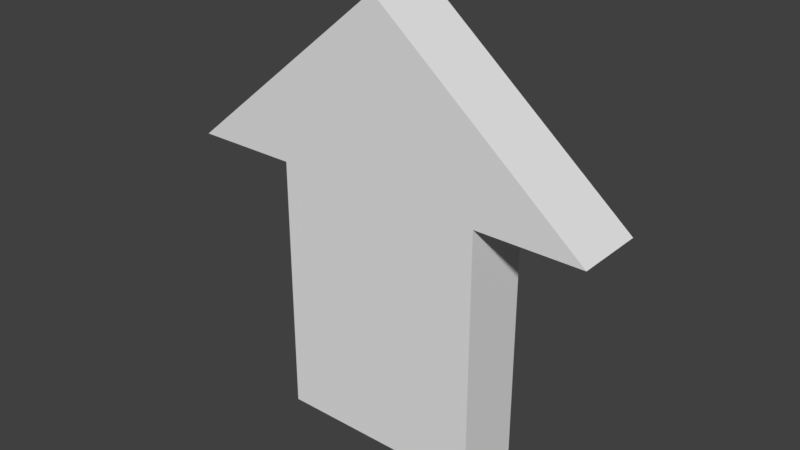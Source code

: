 # Source: PathEnd.blend  (saved by Blender 2.78.0; exported with 4.5.12 LTS)
import bpy
from mathutils import Matrix  # noqa: F401  (used for matrix-valued properties, if any)

bpy.ops.wm.read_factory_settings(use_empty=True)
scene = bpy.context.scene
scene.name = 'Scene'

# ---- collections
col_collection_1 = bpy.data.collections.new('Collection 1'); scene.collection.children.link(col_collection_1)

# ---- world
world_world = bpy.data.worlds.new('World'); scene.world = world_world
world_world.color = (0.05088, 0.05088, 0.05088)
world_world.use_sun_shadow = False
world_world.sun_shadow_jitter_overblur = 0.0
world_world.cycles.sampling_method = 'MANUAL'

# ---- meshes
me_path_end = bpy.data.meshes.new('Path End')
me_path_end.from_pydata([(-0.3, 0.1, -0.75), (0.3, 0.1, -0.75), (-0.3, 0.1, 0.0), (0.3, 0.1, 0.0), (-0.3, -0.1, -0.75), (0.3, -0.1, -0.75), (-0.3, -0.1, 0.0), (0.3, -0.1, 0.0), (-0.6, 0.1, 0.0), (0.6, 0.1, 0.0), (-0.6, -0.1, 0.0), (0.6, -0.1, 0.0), (0.0, 0.1, 0.5), (0.0, -0.1, 0.5)], [], [(0, 2, 3, 1), (4, 5, 7, 6), (1, 3, 7, 5), (2, 0, 4, 6), (7, 3, 9, 11), (8, 10, 13, 12), (2, 6, 10, 8), (6, 7, 11, 10), (3, 2, 8, 9), (10, 11, 13), (11, 9, 12, 13), (9, 8, 12)])
me_path_end.materials.append(None)
me_path_end.use_remesh_preserve_volume = False
me_path_end.use_remesh_preserve_attributes = False
me_path_end.use_mirror_vertex_groups = False
me_path_end.update()

# ---- objects
ob_path_end = bpy.data.objects.new('Path End', me_path_end)

# ---- transforms, parenting, visibility, modifiers, constraints
ob_path_end.location = (0.0, 7.451e-09, 0.0)
ob_path_end.lineart.crease_threshold = 0.0

# ---- collection membership
col_collection_1.objects.link(ob_path_end)

# ---- scene / render settings (as saved in the file)
scene.frame_start = 1; scene.frame_end = 250; scene.frame_set(1)
scene.render.engine = 'BLENDER_EEVEE_NEXT'
scene.render.resolution_percentage = 50
scene.render.dither_intensity = 0.0
scene.cycles.use_denoising = False
scene.cycles.samples = 128
scene.cycles.sampling_pattern = 'TABULATED_SOBOL'
scene.cycles.light_sampling_threshold = 0.0
scene.cycles.use_adaptive_sampling = False
scene.cycles.use_light_tree = False
scene.cycles.blur_glossy = 0.0
scene.cycles.sample_clamp_indirect = 0.0
scene.view_settings.view_transform = 'Standard'
bpy.context.view_layer.update()

# ---- added for rendering (the .blend has no active camera and no usable light): camera, sun
cam_auto = bpy.data.cameras.new('AutoCamera')
cam_auto.lens = 50.0
cam_auto.sensor_width = 36.0
cam_auto.clip_end = 1000.0
ob_auto_camera = bpy.data.objects.new('AutoCamera', cam_auto)
scene.collection.objects.link(ob_auto_camera)
ob_auto_camera.location = (1.61385, -1.93662, 1.16608)
ob_auto_camera.rotation_euler = (1.09748, -7.21219e-08, 0.694738)
scene.camera = ob_auto_camera
light_auto_sun = bpy.data.lights.new('AutoSun', 'SUN')
light_auto_sun.energy = 3.0
light_auto_sun.angle = 0.0523599
ob_auto_sun = bpy.data.objects.new('AutoSun', light_auto_sun)
scene.collection.objects.link(ob_auto_sun)
ob_auto_sun.rotation_euler = (0.872665, 0.174533, 0.523599)
bpy.context.view_layer.update()
